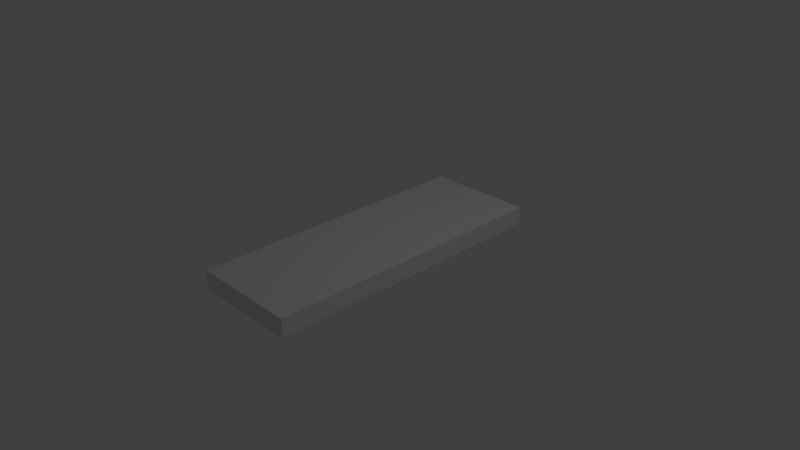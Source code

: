 # Source: 1_5x4.blend  (saved by Blender 2.66.1; exported with 4.5.12 LTS)
import bpy
from mathutils import Matrix  # noqa: F401  (used for matrix-valued properties, if any)

bpy.ops.wm.read_factory_settings(use_empty=True)
scene = bpy.context.scene
scene.name = 'Scene'

# ---- collections
col_collection_1 = bpy.data.collections.new('Collection 1'); scene.collection.children.link(col_collection_1)

# ---- materials (node trees are filled in below, after node groups)
mat_material = bpy.data.materials.new('Material')
mat_material.alpha_threshold = 0.0
mat_material.use_transparent_shadow = False
mat_material.roughness = 0.5
mat_material.line_color = (0.0, 0.0, 0.0, 1.0)

# ---- material node trees

# ---- world
world_world = bpy.data.worlds.new('World'); scene.world = world_world
world_world.color = (0.05088, 0.05088, 0.05088)
world_world.use_sun_shadow = False
world_world.sun_shadow_jitter_overblur = 0.0
world_world.cycles.sampling_method = 'MANUAL'
world_world.cycles.sample_map_resolution = 256

# ---- cameras
cam_camera = bpy.data.cameras.new('Camera')
cam_camera.clip_end = 100.0
cam_camera.lens = 35.0
cam_camera.sensor_width = 32.0
cam_camera.sensor_height = 18.0
cam_camera.ortho_scale = 7.314
cam_camera.dof.focus_distance = 0.0
cam_camera.dof.aperture_fstop = 128.0

# ---- lights
light_lamp = bpy.data.lights.new('Lamp', 'POINT')
light_lamp.transmission_factor = 0.0
light_lamp.cutoff_distance = 30.0
light_lamp.energy = 100.0
light_lamp.shadow_buffer_clip_start = 1.001
light_lamp.shadow_soft_size = 0.1
light_lamp.shadow_maximum_resolution = 0.006
light_lamp.use_absolute_resolution = True
light_lamp.cycles.use_multiple_importance_sampling = False

# ---- meshes
me_cube = bpy.data.meshes.new('Cube')
me_cube.from_pydata([(2.0, 0.75, 0.0), (2.0, -0.75, 0.0), (-2.0, -0.75, 0.0), (-2.0, 0.75, 0.0), (2.0, 0.75, 0.25), (2.0, -0.75, 0.25), (-2.0, -0.75, 0.25), (-2.0, 0.75, 0.25)], [], [(0, 1, 2, 3), (4, 7, 6, 5), (0, 4, 5, 1), (1, 5, 6, 2), (2, 6, 7, 3), (4, 0, 3, 7)])
me_cube.materials.append(mat_material)
me_cube.use_remesh_preserve_volume = False
me_cube.use_remesh_preserve_attributes = False
me_cube.use_mirror_vertex_groups = False
me_cube.auto_texspace = False
me_cube.update()

# ---- objects
ob_cube = bpy.data.objects.new('Cube', me_cube)
ob_lamp = bpy.data.objects.new('Lamp', light_lamp)
ob_camera = bpy.data.objects.new('Camera', cam_camera)

# ---- transforms, parenting, visibility, modifiers, constraints
ob_cube.location = (0.0, 0.0, 0.0)
ob_cube.rotation_euler = (0.0, -0.0, 1.571)
ob_cube.lock_rotations_4d = False
ob_cube.empty_display_type = 'ARROWS'
ob_cube.show_texture_space = True
ob_cube.lineart.crease_threshold = 0.0
ob_lamp.location = (4.076, 1.005, 5.904)
ob_lamp.rotation_euler = (0.6503, 0.05522, 1.866)
ob_lamp.lock_rotations_4d = False
ob_lamp.empty_display_type = 'ARROWS'
ob_lamp.color = (0.0, 0.0, 0.0, 0.0)
ob_lamp.lineart.crease_threshold = 0.0
ob_camera.location = (7.481, -6.508, 5.344)
ob_camera.rotation_euler = (1.109, 0.01082, 0.8149)
ob_camera.lock_rotations_4d = False
ob_camera.empty_display_type = 'ARROWS'
ob_camera.color = (0.0, 0.0, 0.0, 0.0)
ob_camera.display_type = 'WIRE'
ob_camera.lineart.crease_threshold = 0.0

# ---- collection membership
col_collection_1.objects.link(ob_cube)
col_collection_1.objects.link(ob_lamp)
col_collection_1.objects.link(ob_camera)

# ---- scene / render settings (as saved in the file)
scene.camera = ob_camera
scene.frame_start = 1; scene.frame_end = 250; scene.frame_set(1)
scene.render.engine = 'BLENDER_EEVEE_NEXT'
scene.render.image_settings.color_mode = 'RGB'
scene.render.image_settings.compression = 90
scene.render.resolution_percentage = 50
scene.render.dither_intensity = 0.0
scene.render.bake_margin = 2
scene.cycles.use_denoising = False
scene.cycles.samples = 10
scene.cycles.sampling_pattern = 'TABULATED_SOBOL'
scene.cycles.light_sampling_threshold = 0.0
scene.cycles.use_adaptive_sampling = False
scene.cycles.use_light_tree = False
scene.cycles.blur_glossy = 0.0
scene.cycles.volume_bounces = 1
scene.cycles.pixel_filter_type = 'GAUSSIAN'
scene.cycles.sample_clamp_indirect = 0.0
scene.view_settings.view_transform = 'Standard'
bpy.context.view_layer.update()
